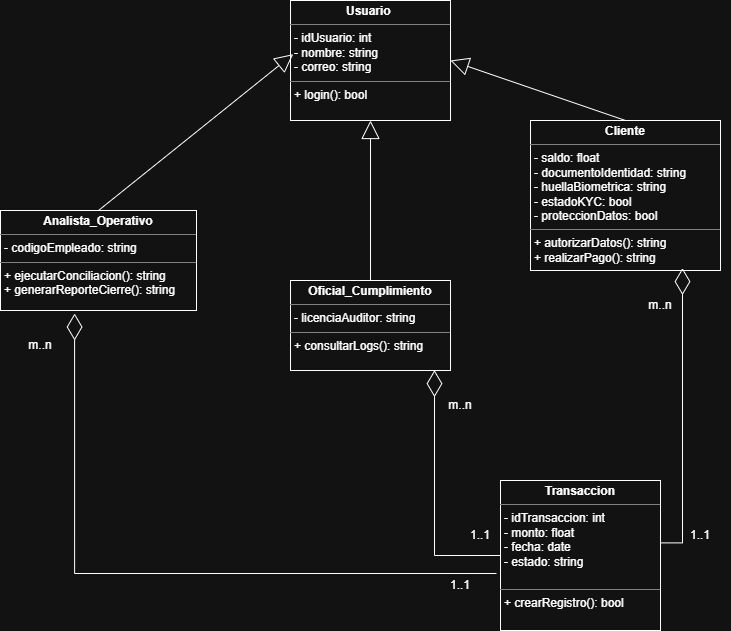

The diagram above was exported from draw.io. Its source (the exported page's mxGraphModel, read from the mxfile embedded in the PNG):
<mxGraphModel dx="904" dy="1804" grid="1" gridSize="10" guides="1" tooltips="1" connect="1" arrows="1" fold="1" page="1" pageScale="1" pageWidth="827" pageHeight="1169" math="0" shadow="0">
  <root>
    <mxCell id="0" />
    <mxCell id="1" parent="0" />
    <mxCell id="9BODk6FNMbI8DitZL9Wk-1" parent="1" style="verticalAlign=top;align=left;overflow=fill;html=1;whiteSpace=wrap;" value="&lt;p style=&quot;margin:0px;margin-top:4px;text-align:center;&quot;&gt;&lt;b&gt;Usuario&amp;nbsp;&lt;/b&gt;&lt;/p&gt;&lt;hr size=&quot;1&quot; style=&quot;border-style:solid;&quot;&gt;&lt;p style=&quot;margin:0px;margin-left:4px;&quot;&gt;- idUsuario: int&lt;/p&gt;&lt;p style=&quot;margin:0px;margin-left:4px;&quot;&gt;- nombre: string&lt;/p&gt;&lt;p style=&quot;margin:0px;margin-left:4px;&quot;&gt;- correo: string&lt;/p&gt;&lt;hr size=&quot;1&quot; style=&quot;border-style:solid;&quot;&gt;&lt;p style=&quot;margin:0px;margin-left:4px;&quot;&gt;+ login(): bool&lt;/p&gt;" vertex="1">
      <mxGeometry height="120" width="160" x="340" y="-30" as="geometry" />
    </mxCell>
    <mxCell id="9BODk6FNMbI8DitZL9Wk-2" parent="1" style="verticalAlign=top;align=left;overflow=fill;html=1;whiteSpace=wrap;" value="&lt;p style=&quot;margin:0px;margin-top:4px;text-align:center;&quot;&gt;&lt;b&gt;Cliente&lt;/b&gt;&lt;/p&gt;&lt;hr size=&quot;1&quot; style=&quot;border-style:solid;&quot;&gt;&lt;p style=&quot;margin:0px;margin-left:4px;&quot;&gt;- saldo: float&lt;/p&gt;&lt;p style=&quot;margin:0px;margin-left:4px;&quot;&gt;- documentoIdentidad: string&lt;br&gt;- huellaBiometrica: string&lt;/p&gt;&lt;p style=&quot;margin:0px;margin-left:4px;&quot;&gt;- estadoKYC: bool&lt;/p&gt;&lt;p style=&quot;margin:0px;margin-left:4px;&quot;&gt;- proteccionDatos: bool&lt;/p&gt;&lt;hr size=&quot;1&quot; style=&quot;border-style:solid;&quot;&gt;&lt;p style=&quot;margin:0px;margin-left:4px;&quot;&gt;+ autorizarDatos(): string&lt;/p&gt;&lt;p style=&quot;margin:0px;margin-left:4px;&quot;&gt;+ realizarPago(): string&lt;/p&gt;" vertex="1">
      <mxGeometry height="150" width="190" x="580" y="90" as="geometry" />
    </mxCell>
    <mxCell id="9BODk6FNMbI8DitZL9Wk-3" parent="1" style="verticalAlign=top;align=left;overflow=fill;html=1;whiteSpace=wrap;" value="&lt;p style=&quot;margin:0px;margin-top:4px;text-align:center;&quot;&gt;&lt;b&gt;Transaccion&lt;/b&gt;&lt;/p&gt;&lt;hr size=&quot;1&quot; style=&quot;border-style:solid;&quot;&gt;&lt;p style=&quot;margin:0px;margin-left:4px;&quot;&gt;- idTransaccion: int&lt;/p&gt;&lt;p style=&quot;margin:0px;margin-left:4px;&quot;&gt;- monto: float&lt;/p&gt;&lt;p style=&quot;margin:0px;margin-left:4px;&quot;&gt;- fecha: date&lt;/p&gt;&lt;p style=&quot;margin:0px;margin-left:4px;&quot;&gt;- estado: string&lt;/p&gt;&lt;p style=&quot;margin:0px;margin-left:4px;&quot;&gt;&lt;br&gt;&lt;/p&gt;&lt;hr size=&quot;1&quot; style=&quot;border-style:solid;&quot;&gt;&lt;p style=&quot;margin:0px;margin-left:4px;&quot;&gt;+ crearRegistro(): bool&lt;/p&gt;" vertex="1">
      <mxGeometry height="150" width="160" x="550" y="450" as="geometry" />
    </mxCell>
    <mxCell id="9BODk6FNMbI8DitZL9Wk-4" parent="1" style="verticalAlign=top;align=left;overflow=fill;html=1;whiteSpace=wrap;" value="&lt;p style=&quot;margin:0px;margin-top:4px;text-align:center;&quot;&gt;&lt;b&gt;Analista_Operativo&lt;/b&gt;&lt;/p&gt;&lt;hr size=&quot;1&quot; style=&quot;border-style:solid;&quot;&gt;&lt;p style=&quot;margin:0px;margin-left:4px;&quot;&gt;- codigoEmpleado: string&lt;/p&gt;&lt;hr size=&quot;1&quot; style=&quot;border-style:solid;&quot;&gt;&lt;p style=&quot;margin:0px;margin-left:4px;&quot;&gt;+ ejecutarConciliacion(): string&lt;/p&gt;&lt;p style=&quot;margin:0px;margin-left:4px;&quot;&gt;+ generarReporteCierre(): string&lt;/p&gt;" vertex="1">
      <mxGeometry height="100" width="196" x="50" y="180" as="geometry" />
    </mxCell>
    <mxCell id="3dSY15hjOgVqGhYb7RnR-1" parent="1" style="verticalAlign=top;align=left;overflow=fill;html=1;whiteSpace=wrap;" value="&lt;p style=&quot;margin:0px;margin-top:4px;text-align:center;&quot;&gt;&lt;b&gt;Oficial_Cumplimiento&lt;/b&gt;&lt;/p&gt;&lt;hr size=&quot;1&quot; style=&quot;border-style:solid;&quot;&gt;&lt;p style=&quot;margin:0px;margin-left:4px;&quot;&gt;- licenciaAuditor: string&lt;/p&gt;&lt;hr size=&quot;1&quot; style=&quot;border-style:solid;&quot;&gt;&lt;p style=&quot;margin:0px;margin-left:4px;&quot;&gt;+ consultarLogs(): string&lt;/p&gt;" vertex="1">
      <mxGeometry height="90" width="160" x="340" y="250" as="geometry" />
    </mxCell>
    <mxCell id="3dSY15hjOgVqGhYb7RnR-25" edge="1" parent="1" source="9BODk6FNMbI8DitZL9Wk-4" style="endArrow=block;endSize=16;endFill=0;html=1;rounded=0;entryX=0.017;entryY=0.447;entryDx=0;entryDy=0;entryPerimeter=0;exitX=0.5;exitY=0;exitDx=0;exitDy=0;" target="9BODk6FNMbI8DitZL9Wk-1" value="">
      <mxGeometry relative="1" width="160" as="geometry">
        <mxPoint x="140" y="110" as="sourcePoint" />
        <mxPoint x="300" y="110" as="targetPoint" />
      </mxGeometry>
    </mxCell>
    <mxCell id="3dSY15hjOgVqGhYb7RnR-26" edge="1" parent="1" source="3dSY15hjOgVqGhYb7RnR-1" style="endArrow=block;endSize=16;endFill=0;html=1;rounded=0;entryX=0.5;entryY=1;entryDx=0;entryDy=0;exitX=0.5;exitY=0;exitDx=0;exitDy=0;" target="9BODk6FNMbI8DitZL9Wk-1" value="">
      <mxGeometry relative="1" width="160" as="geometry">
        <mxPoint x="240" y="266" as="sourcePoint" />
        <mxPoint x="435" y="110" as="targetPoint" />
      </mxGeometry>
    </mxCell>
    <mxCell id="3dSY15hjOgVqGhYb7RnR-27" edge="1" parent="1" source="9BODk6FNMbI8DitZL9Wk-2" style="endArrow=block;endSize=16;endFill=0;html=1;rounded=0;entryX=1;entryY=0.5;entryDx=0;entryDy=0;exitX=0.5;exitY=0;exitDx=0;exitDy=0;" target="9BODk6FNMbI8DitZL9Wk-1" value="">
      <mxGeometry relative="1" width="160" as="geometry">
        <mxPoint x="670" y="190" as="sourcePoint" />
        <mxPoint x="670" y="30" as="targetPoint" />
      </mxGeometry>
    </mxCell>
    <mxCell id="3dSY15hjOgVqGhYb7RnR-28" edge="1" parent="1" source="9BODk6FNMbI8DitZL9Wk-3" style="endArrow=diamondThin;endFill=0;endSize=24;html=1;rounded=0;entryX=0.8;entryY=0.984;entryDx=0;entryDy=0;entryPerimeter=0;exitX=1.004;exitY=0.416;exitDx=0;exitDy=0;exitPerimeter=0;edgeStyle=orthogonalEdgeStyle;" target="9BODk6FNMbI8DitZL9Wk-2" value="">
      <mxGeometry relative="1" width="160" as="geometry">
        <mxPoint x="600" y="440" as="sourcePoint" />
        <mxPoint x="760" y="440" as="targetPoint" />
      </mxGeometry>
    </mxCell>
    <mxCell id="3dSY15hjOgVqGhYb7RnR-29" edge="1" parent="1" source="9BODk6FNMbI8DitZL9Wk-3" style="endArrow=diamondThin;endFill=0;endSize=24;html=1;rounded=0;entryX=0.9;entryY=0.996;entryDx=0;entryDy=0;entryPerimeter=0;edgeStyle=orthogonalEdgeStyle;" target="3dSY15hjOgVqGhYb7RnR-1" value="">
      <mxGeometry relative="1" width="160" as="geometry">
        <mxPoint x="330" y="330" as="sourcePoint" />
        <mxPoint x="490" y="330" as="targetPoint" />
      </mxGeometry>
    </mxCell>
    <mxCell id="3dSY15hjOgVqGhYb7RnR-30" edge="1" parent="1" source="9BODk6FNMbI8DitZL9Wk-3" style="endArrow=diamondThin;endFill=0;endSize=24;html=1;rounded=0;entryX=0.378;entryY=1.03;entryDx=0;entryDy=0;entryPerimeter=0;exitX=-0.025;exitY=0.62;exitDx=0;exitDy=0;exitPerimeter=0;edgeStyle=orthogonalEdgeStyle;" target="9BODk6FNMbI8DitZL9Wk-4" value="">
      <mxGeometry relative="1" width="160" as="geometry">
        <mxPoint x="548" y="580" as="sourcePoint" />
        <mxPoint x="440" y="460" as="targetPoint" />
      </mxGeometry>
    </mxCell>
    <mxCell id="3dSY15hjOgVqGhYb7RnR-31" parent="1" style="text;html=1;whiteSpace=wrap;strokeColor=none;fillColor=none;align=center;verticalAlign=middle;rounded=0;" value="m..n" vertex="1">
      <mxGeometry height="30" width="60" x="680" y="260" as="geometry" />
    </mxCell>
    <mxCell id="3dSY15hjOgVqGhYb7RnR-32" parent="1" style="text;html=1;whiteSpace=wrap;strokeColor=none;fillColor=none;align=center;verticalAlign=middle;rounded=0;" value="1..1" vertex="1">
      <mxGeometry height="30" width="60" x="720" y="490" as="geometry" />
    </mxCell>
    <mxCell id="3dSY15hjOgVqGhYb7RnR-33" parent="1" style="text;html=1;whiteSpace=wrap;strokeColor=none;fillColor=none;align=center;verticalAlign=middle;rounded=0;" value="1..1" vertex="1">
      <mxGeometry height="30" width="60" x="500" y="490" as="geometry" />
    </mxCell>
    <mxCell id="3dSY15hjOgVqGhYb7RnR-35" parent="1" style="text;html=1;whiteSpace=wrap;strokeColor=none;fillColor=none;align=center;verticalAlign=middle;rounded=0;" value="m..n" vertex="1">
      <mxGeometry height="30" width="60" x="480" y="360" as="geometry" />
    </mxCell>
    <mxCell id="3dSY15hjOgVqGhYb7RnR-36" parent="1" style="text;html=1;whiteSpace=wrap;strokeColor=none;fillColor=none;align=center;verticalAlign=middle;rounded=0;" value="1..1" vertex="1">
      <mxGeometry height="30" width="60" x="480" y="540" as="geometry" />
    </mxCell>
    <mxCell id="3dSY15hjOgVqGhYb7RnR-37" parent="1" style="text;html=1;whiteSpace=wrap;strokeColor=none;fillColor=none;align=center;verticalAlign=middle;rounded=0;" value="m..n" vertex="1">
      <mxGeometry height="30" width="60" x="60" y="300" as="geometry" />
    </mxCell>
  </root>
</mxGraphModel>